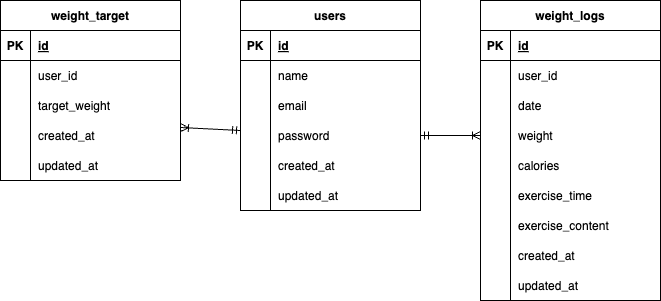

The diagram above was exported from draw.io. Its source (the exported page's mxGraphModel, read from the mxfile embedded in the PNG):
<mxGraphModel dx="720" dy="502" grid="1" gridSize="10" guides="1" tooltips="1" connect="1" arrows="1" fold="1" page="1" pageScale="1" pageWidth="827" pageHeight="1169" math="0" shadow="0">
  <root>
    <mxCell id="0" />
    <mxCell id="1" parent="0" />
    <mxCell id="2" value="users" style="shape=table;startSize=30;container=1;collapsible=1;childLayout=tableLayout;fixedRows=1;rowLines=0;fontStyle=1;align=center;resizeLast=1;" vertex="1" parent="1">
      <mxGeometry x="280" y="190" width="180" height="210" as="geometry" />
    </mxCell>
    <mxCell id="3" value="" style="shape=tableRow;horizontal=0;startSize=0;swimlaneHead=0;swimlaneBody=0;fillColor=none;collapsible=0;dropTarget=0;points=[[0,0.5],[1,0.5]];portConstraint=eastwest;top=0;left=0;right=0;bottom=1;" vertex="1" parent="2">
      <mxGeometry y="30" width="180" height="30" as="geometry" />
    </mxCell>
    <mxCell id="4" value="PK" style="shape=partialRectangle;connectable=0;fillColor=none;top=0;left=0;bottom=0;right=0;fontStyle=1;overflow=hidden;" vertex="1" parent="3">
      <mxGeometry width="30" height="30" as="geometry">
        <mxRectangle width="30" height="30" as="alternateBounds" />
      </mxGeometry>
    </mxCell>
    <mxCell id="5" value="id" style="shape=partialRectangle;connectable=0;fillColor=none;top=0;left=0;bottom=0;right=0;align=left;spacingLeft=6;fontStyle=5;overflow=hidden;" vertex="1" parent="3">
      <mxGeometry x="30" width="150" height="30" as="geometry">
        <mxRectangle width="150" height="30" as="alternateBounds" />
      </mxGeometry>
    </mxCell>
    <mxCell id="6" value="" style="shape=tableRow;horizontal=0;startSize=0;swimlaneHead=0;swimlaneBody=0;fillColor=none;collapsible=0;dropTarget=0;points=[[0,0.5],[1,0.5]];portConstraint=eastwest;top=0;left=0;right=0;bottom=0;" vertex="1" parent="2">
      <mxGeometry y="60" width="180" height="30" as="geometry" />
    </mxCell>
    <mxCell id="7" value="" style="shape=partialRectangle;connectable=0;fillColor=none;top=0;left=0;bottom=0;right=0;editable=1;overflow=hidden;" vertex="1" parent="6">
      <mxGeometry width="30" height="30" as="geometry">
        <mxRectangle width="30" height="30" as="alternateBounds" />
      </mxGeometry>
    </mxCell>
    <mxCell id="8" value="name" style="shape=partialRectangle;connectable=0;fillColor=none;top=0;left=0;bottom=0;right=0;align=left;spacingLeft=6;overflow=hidden;" vertex="1" parent="6">
      <mxGeometry x="30" width="150" height="30" as="geometry">
        <mxRectangle width="150" height="30" as="alternateBounds" />
      </mxGeometry>
    </mxCell>
    <mxCell id="9" value="" style="shape=tableRow;horizontal=0;startSize=0;swimlaneHead=0;swimlaneBody=0;fillColor=none;collapsible=0;dropTarget=0;points=[[0,0.5],[1,0.5]];portConstraint=eastwest;top=0;left=0;right=0;bottom=0;" vertex="1" parent="2">
      <mxGeometry y="90" width="180" height="30" as="geometry" />
    </mxCell>
    <mxCell id="10" value="" style="shape=partialRectangle;connectable=0;fillColor=none;top=0;left=0;bottom=0;right=0;editable=1;overflow=hidden;" vertex="1" parent="9">
      <mxGeometry width="30" height="30" as="geometry">
        <mxRectangle width="30" height="30" as="alternateBounds" />
      </mxGeometry>
    </mxCell>
    <mxCell id="11" value="email" style="shape=partialRectangle;connectable=0;fillColor=none;top=0;left=0;bottom=0;right=0;align=left;spacingLeft=6;overflow=hidden;" vertex="1" parent="9">
      <mxGeometry x="30" width="150" height="30" as="geometry">
        <mxRectangle width="150" height="30" as="alternateBounds" />
      </mxGeometry>
    </mxCell>
    <mxCell id="12" value="" style="shape=tableRow;horizontal=0;startSize=0;swimlaneHead=0;swimlaneBody=0;fillColor=none;collapsible=0;dropTarget=0;points=[[0,0.5],[1,0.5]];portConstraint=eastwest;top=0;left=0;right=0;bottom=0;" vertex="1" parent="2">
      <mxGeometry y="120" width="180" height="30" as="geometry" />
    </mxCell>
    <mxCell id="13" value="" style="shape=partialRectangle;connectable=0;fillColor=none;top=0;left=0;bottom=0;right=0;editable=1;overflow=hidden;" vertex="1" parent="12">
      <mxGeometry width="30" height="30" as="geometry">
        <mxRectangle width="30" height="30" as="alternateBounds" />
      </mxGeometry>
    </mxCell>
    <mxCell id="14" value="password" style="shape=partialRectangle;connectable=0;fillColor=none;top=0;left=0;bottom=0;right=0;align=left;spacingLeft=6;overflow=hidden;" vertex="1" parent="12">
      <mxGeometry x="30" width="150" height="30" as="geometry">
        <mxRectangle width="150" height="30" as="alternateBounds" />
      </mxGeometry>
    </mxCell>
    <mxCell id="15" value="" style="shape=tableRow;horizontal=0;startSize=0;swimlaneHead=0;swimlaneBody=0;fillColor=none;collapsible=0;dropTarget=0;points=[[0,0.5],[1,0.5]];portConstraint=eastwest;top=0;left=0;right=0;bottom=0;" vertex="1" parent="2">
      <mxGeometry y="150" width="180" height="30" as="geometry" />
    </mxCell>
    <mxCell id="16" value="" style="shape=partialRectangle;connectable=0;fillColor=none;top=0;left=0;bottom=0;right=0;editable=1;overflow=hidden;" vertex="1" parent="15">
      <mxGeometry width="30" height="30" as="geometry">
        <mxRectangle width="30" height="30" as="alternateBounds" />
      </mxGeometry>
    </mxCell>
    <mxCell id="17" value="created_at" style="shape=partialRectangle;connectable=0;fillColor=none;top=0;left=0;bottom=0;right=0;align=left;spacingLeft=6;overflow=hidden;" vertex="1" parent="15">
      <mxGeometry x="30" width="150" height="30" as="geometry">
        <mxRectangle width="150" height="30" as="alternateBounds" />
      </mxGeometry>
    </mxCell>
    <mxCell id="18" value="" style="shape=tableRow;horizontal=0;startSize=0;swimlaneHead=0;swimlaneBody=0;fillColor=none;collapsible=0;dropTarget=0;points=[[0,0.5],[1,0.5]];portConstraint=eastwest;top=0;left=0;right=0;bottom=0;" vertex="1" parent="2">
      <mxGeometry y="180" width="180" height="30" as="geometry" />
    </mxCell>
    <mxCell id="19" value="" style="shape=partialRectangle;connectable=0;fillColor=none;top=0;left=0;bottom=0;right=0;editable=1;overflow=hidden;" vertex="1" parent="18">
      <mxGeometry width="30" height="30" as="geometry">
        <mxRectangle width="30" height="30" as="alternateBounds" />
      </mxGeometry>
    </mxCell>
    <mxCell id="20" value="updated_at" style="shape=partialRectangle;connectable=0;fillColor=none;top=0;left=0;bottom=0;right=0;align=left;spacingLeft=6;overflow=hidden;" vertex="1" parent="18">
      <mxGeometry x="30" width="150" height="30" as="geometry">
        <mxRectangle width="150" height="30" as="alternateBounds" />
      </mxGeometry>
    </mxCell>
    <mxCell id="21" value="weight_target" style="shape=table;startSize=30;container=1;collapsible=1;childLayout=tableLayout;fixedRows=1;rowLines=0;fontStyle=1;align=center;resizeLast=1;" vertex="1" parent="1">
      <mxGeometry x="40" y="190" width="180" height="180" as="geometry" />
    </mxCell>
    <mxCell id="22" value="" style="shape=tableRow;horizontal=0;startSize=0;swimlaneHead=0;swimlaneBody=0;fillColor=none;collapsible=0;dropTarget=0;points=[[0,0.5],[1,0.5]];portConstraint=eastwest;top=0;left=0;right=0;bottom=1;" vertex="1" parent="21">
      <mxGeometry y="30" width="180" height="30" as="geometry" />
    </mxCell>
    <mxCell id="23" value="PK" style="shape=partialRectangle;connectable=0;fillColor=none;top=0;left=0;bottom=0;right=0;fontStyle=1;overflow=hidden;" vertex="1" parent="22">
      <mxGeometry width="30" height="30" as="geometry">
        <mxRectangle width="30" height="30" as="alternateBounds" />
      </mxGeometry>
    </mxCell>
    <mxCell id="24" value="id" style="shape=partialRectangle;connectable=0;fillColor=none;top=0;left=0;bottom=0;right=0;align=left;spacingLeft=6;fontStyle=5;overflow=hidden;" vertex="1" parent="22">
      <mxGeometry x="30" width="150" height="30" as="geometry">
        <mxRectangle width="150" height="30" as="alternateBounds" />
      </mxGeometry>
    </mxCell>
    <mxCell id="25" value="" style="shape=tableRow;horizontal=0;startSize=0;swimlaneHead=0;swimlaneBody=0;fillColor=none;collapsible=0;dropTarget=0;points=[[0,0.5],[1,0.5]];portConstraint=eastwest;top=0;left=0;right=0;bottom=0;" vertex="1" parent="21">
      <mxGeometry y="60" width="180" height="30" as="geometry" />
    </mxCell>
    <mxCell id="26" value="" style="shape=partialRectangle;connectable=0;fillColor=none;top=0;left=0;bottom=0;right=0;editable=1;overflow=hidden;" vertex="1" parent="25">
      <mxGeometry width="30" height="30" as="geometry">
        <mxRectangle width="30" height="30" as="alternateBounds" />
      </mxGeometry>
    </mxCell>
    <mxCell id="27" value="user_id" style="shape=partialRectangle;connectable=0;fillColor=none;top=0;left=0;bottom=0;right=0;align=left;spacingLeft=6;overflow=hidden;" vertex="1" parent="25">
      <mxGeometry x="30" width="150" height="30" as="geometry">
        <mxRectangle width="150" height="30" as="alternateBounds" />
      </mxGeometry>
    </mxCell>
    <mxCell id="28" value="" style="shape=tableRow;horizontal=0;startSize=0;swimlaneHead=0;swimlaneBody=0;fillColor=none;collapsible=0;dropTarget=0;points=[[0,0.5],[1,0.5]];portConstraint=eastwest;top=0;left=0;right=0;bottom=0;" vertex="1" parent="21">
      <mxGeometry y="90" width="180" height="30" as="geometry" />
    </mxCell>
    <mxCell id="29" value="" style="shape=partialRectangle;connectable=0;fillColor=none;top=0;left=0;bottom=0;right=0;editable=1;overflow=hidden;" vertex="1" parent="28">
      <mxGeometry width="30" height="30" as="geometry">
        <mxRectangle width="30" height="30" as="alternateBounds" />
      </mxGeometry>
    </mxCell>
    <mxCell id="30" value="target_weight" style="shape=partialRectangle;connectable=0;fillColor=none;top=0;left=0;bottom=0;right=0;align=left;spacingLeft=6;overflow=hidden;" vertex="1" parent="28">
      <mxGeometry x="30" width="150" height="30" as="geometry">
        <mxRectangle width="150" height="30" as="alternateBounds" />
      </mxGeometry>
    </mxCell>
    <mxCell id="31" value="" style="shape=tableRow;horizontal=0;startSize=0;swimlaneHead=0;swimlaneBody=0;fillColor=none;collapsible=0;dropTarget=0;points=[[0,0.5],[1,0.5]];portConstraint=eastwest;top=0;left=0;right=0;bottom=0;" vertex="1" parent="21">
      <mxGeometry y="120" width="180" height="30" as="geometry" />
    </mxCell>
    <mxCell id="32" value="" style="shape=partialRectangle;connectable=0;fillColor=none;top=0;left=0;bottom=0;right=0;editable=1;overflow=hidden;" vertex="1" parent="31">
      <mxGeometry width="30" height="30" as="geometry">
        <mxRectangle width="30" height="30" as="alternateBounds" />
      </mxGeometry>
    </mxCell>
    <mxCell id="33" value="created_at" style="shape=partialRectangle;connectable=0;fillColor=none;top=0;left=0;bottom=0;right=0;align=left;spacingLeft=6;overflow=hidden;" vertex="1" parent="31">
      <mxGeometry x="30" width="150" height="30" as="geometry">
        <mxRectangle width="150" height="30" as="alternateBounds" />
      </mxGeometry>
    </mxCell>
    <mxCell id="34" value="" style="shape=tableRow;horizontal=0;startSize=0;swimlaneHead=0;swimlaneBody=0;fillColor=none;collapsible=0;dropTarget=0;points=[[0,0.5],[1,0.5]];portConstraint=eastwest;top=0;left=0;right=0;bottom=0;" vertex="1" parent="21">
      <mxGeometry y="150" width="180" height="30" as="geometry" />
    </mxCell>
    <mxCell id="35" value="" style="shape=partialRectangle;connectable=0;fillColor=none;top=0;left=0;bottom=0;right=0;editable=1;overflow=hidden;" vertex="1" parent="34">
      <mxGeometry width="30" height="30" as="geometry">
        <mxRectangle width="30" height="30" as="alternateBounds" />
      </mxGeometry>
    </mxCell>
    <mxCell id="36" value="updated_at" style="shape=partialRectangle;connectable=0;fillColor=none;top=0;left=0;bottom=0;right=0;align=left;spacingLeft=6;overflow=hidden;" vertex="1" parent="34">
      <mxGeometry x="30" width="150" height="30" as="geometry">
        <mxRectangle width="150" height="30" as="alternateBounds" />
      </mxGeometry>
    </mxCell>
    <mxCell id="37" value="weight_logs" style="shape=table;startSize=30;container=1;collapsible=1;childLayout=tableLayout;fixedRows=1;rowLines=0;fontStyle=1;align=center;resizeLast=1;" vertex="1" parent="1">
      <mxGeometry x="520" y="190" width="180" height="300" as="geometry" />
    </mxCell>
    <mxCell id="38" value="" style="shape=tableRow;horizontal=0;startSize=0;swimlaneHead=0;swimlaneBody=0;fillColor=none;collapsible=0;dropTarget=0;points=[[0,0.5],[1,0.5]];portConstraint=eastwest;top=0;left=0;right=0;bottom=1;" vertex="1" parent="37">
      <mxGeometry y="30" width="180" height="30" as="geometry" />
    </mxCell>
    <mxCell id="39" value="PK" style="shape=partialRectangle;connectable=0;fillColor=none;top=0;left=0;bottom=0;right=0;fontStyle=1;overflow=hidden;" vertex="1" parent="38">
      <mxGeometry width="30" height="30" as="geometry">
        <mxRectangle width="30" height="30" as="alternateBounds" />
      </mxGeometry>
    </mxCell>
    <mxCell id="40" value="id" style="shape=partialRectangle;connectable=0;fillColor=none;top=0;left=0;bottom=0;right=0;align=left;spacingLeft=6;fontStyle=5;overflow=hidden;" vertex="1" parent="38">
      <mxGeometry x="30" width="150" height="30" as="geometry">
        <mxRectangle width="150" height="30" as="alternateBounds" />
      </mxGeometry>
    </mxCell>
    <mxCell id="41" value="" style="shape=tableRow;horizontal=0;startSize=0;swimlaneHead=0;swimlaneBody=0;fillColor=none;collapsible=0;dropTarget=0;points=[[0,0.5],[1,0.5]];portConstraint=eastwest;top=0;left=0;right=0;bottom=0;" vertex="1" parent="37">
      <mxGeometry y="60" width="180" height="30" as="geometry" />
    </mxCell>
    <mxCell id="42" value="" style="shape=partialRectangle;connectable=0;fillColor=none;top=0;left=0;bottom=0;right=0;editable=1;overflow=hidden;" vertex="1" parent="41">
      <mxGeometry width="30" height="30" as="geometry">
        <mxRectangle width="30" height="30" as="alternateBounds" />
      </mxGeometry>
    </mxCell>
    <mxCell id="43" value="user_id" style="shape=partialRectangle;connectable=0;fillColor=none;top=0;left=0;bottom=0;right=0;align=left;spacingLeft=6;overflow=hidden;" vertex="1" parent="41">
      <mxGeometry x="30" width="150" height="30" as="geometry">
        <mxRectangle width="150" height="30" as="alternateBounds" />
      </mxGeometry>
    </mxCell>
    <mxCell id="44" value="" style="shape=tableRow;horizontal=0;startSize=0;swimlaneHead=0;swimlaneBody=0;fillColor=none;collapsible=0;dropTarget=0;points=[[0,0.5],[1,0.5]];portConstraint=eastwest;top=0;left=0;right=0;bottom=0;" vertex="1" parent="37">
      <mxGeometry y="90" width="180" height="30" as="geometry" />
    </mxCell>
    <mxCell id="45" value="" style="shape=partialRectangle;connectable=0;fillColor=none;top=0;left=0;bottom=0;right=0;editable=1;overflow=hidden;" vertex="1" parent="44">
      <mxGeometry width="30" height="30" as="geometry">
        <mxRectangle width="30" height="30" as="alternateBounds" />
      </mxGeometry>
    </mxCell>
    <mxCell id="46" value="date" style="shape=partialRectangle;connectable=0;fillColor=none;top=0;left=0;bottom=0;right=0;align=left;spacingLeft=6;overflow=hidden;" vertex="1" parent="44">
      <mxGeometry x="30" width="150" height="30" as="geometry">
        <mxRectangle width="150" height="30" as="alternateBounds" />
      </mxGeometry>
    </mxCell>
    <mxCell id="47" value="" style="shape=tableRow;horizontal=0;startSize=0;swimlaneHead=0;swimlaneBody=0;fillColor=none;collapsible=0;dropTarget=0;points=[[0,0.5],[1,0.5]];portConstraint=eastwest;top=0;left=0;right=0;bottom=0;" vertex="1" parent="37">
      <mxGeometry y="120" width="180" height="30" as="geometry" />
    </mxCell>
    <mxCell id="48" value="" style="shape=partialRectangle;connectable=0;fillColor=none;top=0;left=0;bottom=0;right=0;editable=1;overflow=hidden;" vertex="1" parent="47">
      <mxGeometry width="30" height="30" as="geometry">
        <mxRectangle width="30" height="30" as="alternateBounds" />
      </mxGeometry>
    </mxCell>
    <mxCell id="49" value="weight" style="shape=partialRectangle;connectable=0;fillColor=none;top=0;left=0;bottom=0;right=0;align=left;spacingLeft=6;overflow=hidden;" vertex="1" parent="47">
      <mxGeometry x="30" width="150" height="30" as="geometry">
        <mxRectangle width="150" height="30" as="alternateBounds" />
      </mxGeometry>
    </mxCell>
    <mxCell id="50" value="" style="shape=tableRow;horizontal=0;startSize=0;swimlaneHead=0;swimlaneBody=0;fillColor=none;collapsible=0;dropTarget=0;points=[[0,0.5],[1,0.5]];portConstraint=eastwest;top=0;left=0;right=0;bottom=0;" vertex="1" parent="37">
      <mxGeometry y="150" width="180" height="30" as="geometry" />
    </mxCell>
    <mxCell id="51" value="" style="shape=partialRectangle;connectable=0;fillColor=none;top=0;left=0;bottom=0;right=0;editable=1;overflow=hidden;" vertex="1" parent="50">
      <mxGeometry width="30" height="30" as="geometry">
        <mxRectangle width="30" height="30" as="alternateBounds" />
      </mxGeometry>
    </mxCell>
    <mxCell id="52" value="calories" style="shape=partialRectangle;connectable=0;fillColor=none;top=0;left=0;bottom=0;right=0;align=left;spacingLeft=6;overflow=hidden;" vertex="1" parent="50">
      <mxGeometry x="30" width="150" height="30" as="geometry">
        <mxRectangle width="150" height="30" as="alternateBounds" />
      </mxGeometry>
    </mxCell>
    <mxCell id="53" value="" style="shape=tableRow;horizontal=0;startSize=0;swimlaneHead=0;swimlaneBody=0;fillColor=none;collapsible=0;dropTarget=0;points=[[0,0.5],[1,0.5]];portConstraint=eastwest;top=0;left=0;right=0;bottom=0;" vertex="1" parent="37">
      <mxGeometry y="180" width="180" height="30" as="geometry" />
    </mxCell>
    <mxCell id="54" value="" style="shape=partialRectangle;connectable=0;fillColor=none;top=0;left=0;bottom=0;right=0;editable=1;overflow=hidden;" vertex="1" parent="53">
      <mxGeometry width="30" height="30" as="geometry">
        <mxRectangle width="30" height="30" as="alternateBounds" />
      </mxGeometry>
    </mxCell>
    <mxCell id="55" value="exercise_time" style="shape=partialRectangle;connectable=0;fillColor=none;top=0;left=0;bottom=0;right=0;align=left;spacingLeft=6;overflow=hidden;" vertex="1" parent="53">
      <mxGeometry x="30" width="150" height="30" as="geometry">
        <mxRectangle width="150" height="30" as="alternateBounds" />
      </mxGeometry>
    </mxCell>
    <mxCell id="56" value="" style="shape=tableRow;horizontal=0;startSize=0;swimlaneHead=0;swimlaneBody=0;fillColor=none;collapsible=0;dropTarget=0;points=[[0,0.5],[1,0.5]];portConstraint=eastwest;top=0;left=0;right=0;bottom=0;" vertex="1" parent="37">
      <mxGeometry y="210" width="180" height="30" as="geometry" />
    </mxCell>
    <mxCell id="57" value="" style="shape=partialRectangle;connectable=0;fillColor=none;top=0;left=0;bottom=0;right=0;editable=1;overflow=hidden;" vertex="1" parent="56">
      <mxGeometry width="30" height="30" as="geometry">
        <mxRectangle width="30" height="30" as="alternateBounds" />
      </mxGeometry>
    </mxCell>
    <mxCell id="58" value="exercise_content" style="shape=partialRectangle;connectable=0;fillColor=none;top=0;left=0;bottom=0;right=0;align=left;spacingLeft=6;overflow=hidden;" vertex="1" parent="56">
      <mxGeometry x="30" width="150" height="30" as="geometry">
        <mxRectangle width="150" height="30" as="alternateBounds" />
      </mxGeometry>
    </mxCell>
    <mxCell id="59" value="" style="shape=tableRow;horizontal=0;startSize=0;swimlaneHead=0;swimlaneBody=0;fillColor=none;collapsible=0;dropTarget=0;points=[[0,0.5],[1,0.5]];portConstraint=eastwest;top=0;left=0;right=0;bottom=0;" vertex="1" parent="37">
      <mxGeometry y="240" width="180" height="30" as="geometry" />
    </mxCell>
    <mxCell id="60" value="" style="shape=partialRectangle;connectable=0;fillColor=none;top=0;left=0;bottom=0;right=0;editable=1;overflow=hidden;" vertex="1" parent="59">
      <mxGeometry width="30" height="30" as="geometry">
        <mxRectangle width="30" height="30" as="alternateBounds" />
      </mxGeometry>
    </mxCell>
    <mxCell id="61" value="created_at" style="shape=partialRectangle;connectable=0;fillColor=none;top=0;left=0;bottom=0;right=0;align=left;spacingLeft=6;overflow=hidden;" vertex="1" parent="59">
      <mxGeometry x="30" width="150" height="30" as="geometry">
        <mxRectangle width="150" height="30" as="alternateBounds" />
      </mxGeometry>
    </mxCell>
    <mxCell id="62" value="" style="shape=tableRow;horizontal=0;startSize=0;swimlaneHead=0;swimlaneBody=0;fillColor=none;collapsible=0;dropTarget=0;points=[[0,0.5],[1,0.5]];portConstraint=eastwest;top=0;left=0;right=0;bottom=0;" vertex="1" parent="37">
      <mxGeometry y="270" width="180" height="30" as="geometry" />
    </mxCell>
    <mxCell id="63" value="" style="shape=partialRectangle;connectable=0;fillColor=none;top=0;left=0;bottom=0;right=0;editable=1;overflow=hidden;" vertex="1" parent="62">
      <mxGeometry width="30" height="30" as="geometry">
        <mxRectangle width="30" height="30" as="alternateBounds" />
      </mxGeometry>
    </mxCell>
    <mxCell id="64" value="updated_at" style="shape=partialRectangle;connectable=0;fillColor=none;top=0;left=0;bottom=0;right=0;align=left;spacingLeft=6;overflow=hidden;" vertex="1" parent="62">
      <mxGeometry x="30" width="150" height="30" as="geometry">
        <mxRectangle width="150" height="30" as="alternateBounds" />
      </mxGeometry>
    </mxCell>
    <mxCell id="66" value="" style="fontSize=12;html=1;endArrow=ERoneToMany;startArrow=ERmandOne;exitX=0;exitY=0.333;exitDx=0;exitDy=0;exitPerimeter=0;" edge="1" parent="1" source="12">
      <mxGeometry width="100" height="100" relative="1" as="geometry">
        <mxPoint x="270" y="310" as="sourcePoint" />
        <mxPoint x="220" y="317" as="targetPoint" />
      </mxGeometry>
    </mxCell>
    <mxCell id="67" value="" style="fontSize=12;html=1;endArrow=ERoneToMany;startArrow=ERmandOne;exitX=1;exitY=0.5;exitDx=0;exitDy=0;entryX=0;entryY=0.5;entryDx=0;entryDy=0;" edge="1" parent="1" source="12" target="47">
      <mxGeometry width="100" height="100" relative="1" as="geometry">
        <mxPoint x="480" y="332.99" as="sourcePoint" />
        <mxPoint x="420" y="330" as="targetPoint" />
      </mxGeometry>
    </mxCell>
  </root>
</mxGraphModel>